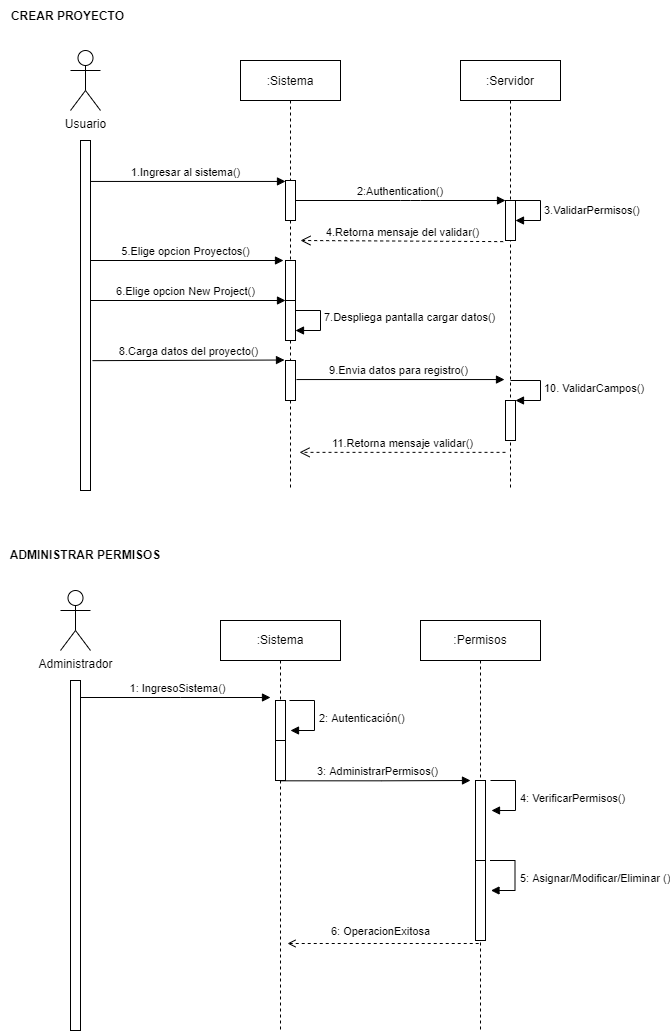

The diagram above was exported from draw.io. Its source (the exported page's mxGraphModel, read from the mxfile embedded in the PNG):
<mxGraphModel dx="868" dy="450" grid="1" gridSize="10" guides="1" tooltips="1" connect="1" arrows="1" fold="1" page="1" pageScale="1" pageWidth="850" pageHeight="1100" math="0" shadow="0">
  <root>
    <mxCell id="0" />
    <mxCell id="1" parent="0" />
    <mxCell id="0eR314Lo9jwv2UwVGbaJ-1" value=":Sistema" style="shape=umlLifeline;perimeter=lifelinePerimeter;container=1;collapsible=0;recursiveResize=0;rounded=0;shadow=0;strokeWidth=1;" parent="1" vertex="1">
      <mxGeometry x="240" y="80" width="100" height="430" as="geometry" />
    </mxCell>
    <mxCell id="0eR314Lo9jwv2UwVGbaJ-5" value="7.Despliega pantalla cargar datos()" style="edgeStyle=orthogonalEdgeStyle;html=1;align=left;spacingLeft=2;endArrow=block;rounded=0;entryX=1;entryY=0;" parent="0eR314Lo9jwv2UwVGbaJ-1" edge="1">
      <mxGeometry relative="1" as="geometry">
        <mxPoint x="50" y="250" as="sourcePoint" />
        <Array as="points">
          <mxPoint x="80" y="250" />
        </Array>
        <mxPoint x="55.00000000000023" y="270" as="targetPoint" />
      </mxGeometry>
    </mxCell>
    <mxCell id="h21_MPu6_sfowFx_v_De-1" value="" style="html=1;points=[];perimeter=orthogonalPerimeter;" parent="0eR314Lo9jwv2UwVGbaJ-1" vertex="1">
      <mxGeometry x="45" y="120" width="10" height="40" as="geometry" />
    </mxCell>
    <mxCell id="h21_MPu6_sfowFx_v_De-4" value="" style="html=1;points=[];perimeter=orthogonalPerimeter;" parent="0eR314Lo9jwv2UwVGbaJ-1" vertex="1">
      <mxGeometry x="45" y="200" width="10" height="40" as="geometry" />
    </mxCell>
    <mxCell id="h21_MPu6_sfowFx_v_De-5" value="" style="html=1;points=[];perimeter=orthogonalPerimeter;" parent="0eR314Lo9jwv2UwVGbaJ-1" vertex="1">
      <mxGeometry x="45" y="300" width="10" height="40" as="geometry" />
    </mxCell>
    <mxCell id="jctK1jAzc25TMGqt3xmh-2" value="" style="html=1;points=[];perimeter=orthogonalPerimeter;" parent="0eR314Lo9jwv2UwVGbaJ-1" vertex="1">
      <mxGeometry x="45" y="240" width="10" height="40" as="geometry" />
    </mxCell>
    <mxCell id="0eR314Lo9jwv2UwVGbaJ-7" value=":Servidor" style="shape=umlLifeline;perimeter=lifelinePerimeter;container=1;collapsible=0;recursiveResize=0;rounded=0;shadow=0;strokeWidth=1;" parent="1" vertex="1">
      <mxGeometry x="460" y="80" width="100" height="430" as="geometry" />
    </mxCell>
    <mxCell id="0eR314Lo9jwv2UwVGbaJ-10" value="3.ValidarPermisos()" style="edgeStyle=orthogonalEdgeStyle;html=1;align=left;spacingLeft=2;endArrow=block;rounded=0;entryX=1;entryY=0;startArrow=none;" parent="0eR314Lo9jwv2UwVGbaJ-7" source="h21_MPu6_sfowFx_v_De-2" edge="1">
      <mxGeometry relative="1" as="geometry">
        <mxPoint x="50" y="140" as="sourcePoint" />
        <Array as="points">
          <mxPoint x="80" y="140" />
        </Array>
        <mxPoint x="55.00000000000023" y="160" as="targetPoint" />
      </mxGeometry>
    </mxCell>
    <mxCell id="0eR314Lo9jwv2UwVGbaJ-11" value="" style="html=1;points=[];perimeter=orthogonalPerimeter;" parent="0eR314Lo9jwv2UwVGbaJ-7" vertex="1">
      <mxGeometry x="45" y="340" width="10" height="40" as="geometry" />
    </mxCell>
    <mxCell id="0eR314Lo9jwv2UwVGbaJ-12" value="10. ValidarCampos()" style="edgeStyle=orthogonalEdgeStyle;html=1;align=left;spacingLeft=2;endArrow=block;rounded=0;entryX=1;entryY=0;" parent="0eR314Lo9jwv2UwVGbaJ-7" target="0eR314Lo9jwv2UwVGbaJ-11" edge="1">
      <mxGeometry relative="1" as="geometry">
        <mxPoint x="50" y="320" as="sourcePoint" />
        <Array as="points">
          <mxPoint x="80" y="320" />
        </Array>
      </mxGeometry>
    </mxCell>
    <mxCell id="h21_MPu6_sfowFx_v_De-2" value="" style="html=1;points=[];perimeter=orthogonalPerimeter;" parent="0eR314Lo9jwv2UwVGbaJ-7" vertex="1">
      <mxGeometry x="45" y="140" width="10" height="40" as="geometry" />
    </mxCell>
    <mxCell id="0eR314Lo9jwv2UwVGbaJ-13" value="2:Authentication()" style="verticalAlign=bottom;endArrow=block;shadow=0;strokeWidth=1;" parent="1" edge="1">
      <mxGeometry relative="1" as="geometry">
        <mxPoint x="295" y="220" as="sourcePoint" />
        <Array as="points">
          <mxPoint x="410" y="220" />
        </Array>
        <mxPoint as="offset" />
        <mxPoint x="505.0000000000002" y="220" as="targetPoint" />
      </mxGeometry>
    </mxCell>
    <mxCell id="0eR314Lo9jwv2UwVGbaJ-14" value="" style="html=1;points=[];perimeter=orthogonalPerimeter;" parent="1" vertex="1">
      <mxGeometry x="80" y="160" width="10" height="350" as="geometry" />
    </mxCell>
    <mxCell id="0eR314Lo9jwv2UwVGbaJ-15" value="Usuario" style="shape=umlActor;verticalLabelPosition=bottom;verticalAlign=top;html=1;" parent="1" vertex="1">
      <mxGeometry x="70" y="70" width="30" height="60" as="geometry" />
    </mxCell>
    <mxCell id="0eR314Lo9jwv2UwVGbaJ-16" value="1.Ingresar al sistema()" style="html=1;verticalAlign=bottom;endArrow=block;rounded=0;exitX=1;exitY=0.117;exitDx=0;exitDy=0;exitPerimeter=0;entryX=0;entryY=0.117;entryDx=0;entryDy=0;entryPerimeter=0;" parent="1" source="0eR314Lo9jwv2UwVGbaJ-14" edge="1">
      <mxGeometry x="-0.027" width="80" relative="1" as="geometry">
        <mxPoint x="100" y="160" as="sourcePoint" />
        <mxPoint x="285.0000000000002" y="200.95000000000005" as="targetPoint" />
        <mxPoint as="offset" />
      </mxGeometry>
    </mxCell>
    <mxCell id="0eR314Lo9jwv2UwVGbaJ-17" value="4.Retorna mensaje del validar()" style="html=1;verticalAlign=bottom;endArrow=open;dashed=1;endSize=8;rounded=0;exitX=-0.233;exitY=1.028;exitDx=0;exitDy=0;exitPerimeter=0;" parent="1" source="h21_MPu6_sfowFx_v_De-2" edge="1">
      <mxGeometry relative="1" as="geometry">
        <mxPoint x="500" y="250" as="sourcePoint" />
        <mxPoint x="300" y="260" as="targetPoint" />
        <mxPoint as="offset" />
      </mxGeometry>
    </mxCell>
    <mxCell id="0eR314Lo9jwv2UwVGbaJ-18" value="5.Elige opcion Proyectos()" style="html=1;verticalAlign=bottom;endArrow=block;rounded=0;entryX=-0.2;entryY=0;entryDx=0;entryDy=0;entryPerimeter=0;" parent="1" edge="1">
      <mxGeometry x="-0.0164" width="80" relative="1" as="geometry">
        <mxPoint x="90" y="280" as="sourcePoint" />
        <mxPoint x="283.0000000000002" y="280" as="targetPoint" />
        <mxPoint as="offset" />
      </mxGeometry>
    </mxCell>
    <mxCell id="0eR314Lo9jwv2UwVGbaJ-19" value="6.Elige opcion New Project()" style="html=1;verticalAlign=bottom;endArrow=block;rounded=0;entryX=0;entryY=0.5;entryDx=0;entryDy=0;entryPerimeter=0;" parent="1" source="0eR314Lo9jwv2UwVGbaJ-14" edge="1">
      <mxGeometry x="-0.027" width="80" relative="1" as="geometry">
        <mxPoint x="100" y="320" as="sourcePoint" />
        <mxPoint x="285.0000000000002" y="320" as="targetPoint" />
        <mxPoint as="offset" />
      </mxGeometry>
    </mxCell>
    <mxCell id="0eR314Lo9jwv2UwVGbaJ-20" value="8.Carga datos del proyecto()" style="html=1;verticalAlign=bottom;endArrow=block;rounded=0;entryX=-0.1;entryY=0.738;entryDx=0;entryDy=0;entryPerimeter=0;exitX=1.2;exitY=0.629;exitDx=0;exitDy=0;exitPerimeter=0;" parent="1" source="0eR314Lo9jwv2UwVGbaJ-14" edge="1">
      <mxGeometry width="80" relative="1" as="geometry">
        <mxPoint x="100" y="380" as="sourcePoint" />
        <mxPoint x="284" y="379.52" as="targetPoint" />
      </mxGeometry>
    </mxCell>
    <mxCell id="0eR314Lo9jwv2UwVGbaJ-21" value="11.Retorna mensaje validar()" style="html=1;verticalAlign=bottom;endArrow=open;dashed=1;endSize=8;rounded=0;entryX=1.4;entryY=0.891;entryDx=0;entryDy=0;entryPerimeter=0;" parent="1" edge="1">
      <mxGeometry relative="1" as="geometry">
        <mxPoint x="505.0000000000002" y="471.8499999999999" as="sourcePoint" />
        <mxPoint x="299" y="471.8499999999999" as="targetPoint" />
      </mxGeometry>
    </mxCell>
    <mxCell id="0eR314Lo9jwv2UwVGbaJ-22" value="CREAR PROYECTO" style="text;align=center;fontStyle=1;verticalAlign=middle;spacingLeft=3;spacingRight=3;strokeColor=none;rotatable=0;points=[[0,0.5],[1,0.5]];portConstraint=eastwest;" parent="1" vertex="1">
      <mxGeometry y="20" width="135" height="30" as="geometry" />
    </mxCell>
    <mxCell id="C0xreW8VCcCsHsQCmtR9-2" value=":Sistema" style="shape=umlLifeline;perimeter=lifelinePerimeter;whiteSpace=wrap;html=1;container=1;collapsible=0;recursiveResize=0;outlineConnect=0;" parent="1" vertex="1">
      <mxGeometry x="220" y="640" width="120" height="410" as="geometry" />
    </mxCell>
    <mxCell id="C0xreW8VCcCsHsQCmtR9-3" value="" style="html=1;points=[];perimeter=orthogonalPerimeter;" parent="C0xreW8VCcCsHsQCmtR9-2" vertex="1">
      <mxGeometry x="55" y="80" width="10" height="40" as="geometry" />
    </mxCell>
    <mxCell id="C0xreW8VCcCsHsQCmtR9-4" value="&lt;span style=&quot;text-align: center;&quot;&gt;2: Autenticación()&lt;/span&gt;" style="edgeStyle=orthogonalEdgeStyle;html=1;align=left;spacingLeft=2;endArrow=block;rounded=0;" parent="C0xreW8VCcCsHsQCmtR9-2" edge="1">
      <mxGeometry x="0.0938" y="1" relative="1" as="geometry">
        <mxPoint x="69" y="80" as="sourcePoint" />
        <Array as="points">
          <mxPoint x="94" y="80" />
          <mxPoint x="94" y="110" />
        </Array>
        <mxPoint x="70" y="110" as="targetPoint" />
        <mxPoint as="offset" />
      </mxGeometry>
    </mxCell>
    <mxCell id="jctK1jAzc25TMGqt3xmh-1" value="" style="html=1;points=[];perimeter=orthogonalPerimeter;" parent="C0xreW8VCcCsHsQCmtR9-2" vertex="1">
      <mxGeometry x="55" y="120" width="10" height="40" as="geometry" />
    </mxCell>
    <mxCell id="C0xreW8VCcCsHsQCmtR9-6" value=":Permisos" style="shape=umlLifeline;perimeter=lifelinePerimeter;whiteSpace=wrap;html=1;container=1;collapsible=0;recursiveResize=0;outlineConnect=0;" parent="1" vertex="1">
      <mxGeometry x="420" y="640" width="120" height="410" as="geometry" />
    </mxCell>
    <mxCell id="C0xreW8VCcCsHsQCmtR9-7" value="" style="html=1;points=[];perimeter=orthogonalPerimeter;" parent="C0xreW8VCcCsHsQCmtR9-6" vertex="1">
      <mxGeometry x="55" y="160" width="10" height="80" as="geometry" />
    </mxCell>
    <mxCell id="C0xreW8VCcCsHsQCmtR9-8" value="&lt;span style=&quot;text-align: center;&quot;&gt;4: VerificarPermisos()&lt;/span&gt;" style="edgeStyle=orthogonalEdgeStyle;html=1;align=left;spacingLeft=2;endArrow=block;rounded=0;" parent="C0xreW8VCcCsHsQCmtR9-6" edge="1">
      <mxGeometry x="0.0938" y="1" relative="1" as="geometry">
        <mxPoint x="70" y="160" as="sourcePoint" />
        <Array as="points">
          <mxPoint x="95" y="160" />
          <mxPoint x="95" y="190" />
        </Array>
        <mxPoint x="71" y="190" as="targetPoint" />
        <mxPoint as="offset" />
      </mxGeometry>
    </mxCell>
    <mxCell id="C0xreW8VCcCsHsQCmtR9-9" value="&lt;div style=&quot;text-align: center;&quot;&gt;5: Asignar/Modificar/Eliminar ()&lt;br&gt;&lt;/div&gt;" style="edgeStyle=orthogonalEdgeStyle;html=1;align=left;spacingLeft=2;endArrow=block;rounded=0;" parent="C0xreW8VCcCsHsQCmtR9-6" edge="1">
      <mxGeometry x="0.0938" y="1" relative="1" as="geometry">
        <mxPoint x="69.5" y="240" as="sourcePoint" />
        <Array as="points">
          <mxPoint x="94.5" y="240" />
          <mxPoint x="94.5" y="270" />
        </Array>
        <mxPoint x="70.5" y="270" as="targetPoint" />
        <mxPoint as="offset" />
      </mxGeometry>
    </mxCell>
    <mxCell id="C0xreW8VCcCsHsQCmtR9-10" value="" style="html=1;points=[];perimeter=orthogonalPerimeter;" parent="C0xreW8VCcCsHsQCmtR9-6" vertex="1">
      <mxGeometry x="55" y="240" width="10" height="80" as="geometry" />
    </mxCell>
    <mxCell id="C0xreW8VCcCsHsQCmtR9-11" value="1: IngresoSistema()" style="html=1;verticalAlign=bottom;endArrow=block;rounded=0;" parent="1" edge="1">
      <mxGeometry x="0.0177" width="80" relative="1" as="geometry">
        <mxPoint x="79.5" y="717" as="sourcePoint" />
        <mxPoint x="270.0000000000002" y="717" as="targetPoint" />
        <Array as="points">
          <mxPoint x="180" y="717" />
        </Array>
        <mxPoint as="offset" />
      </mxGeometry>
    </mxCell>
    <mxCell id="C0xreW8VCcCsHsQCmtR9-12" value="3: AdministrarPermisos()" style="html=1;verticalAlign=bottom;endArrow=block;rounded=0;" parent="1" edge="1">
      <mxGeometry x="0.0177" width="80" relative="1" as="geometry">
        <mxPoint x="279.9988888888888" y="800.3200000000002" as="sourcePoint" />
        <mxPoint x="470.0000000000002" y="800" as="targetPoint" />
        <Array as="points">
          <mxPoint x="380.61" y="800.3199999999999" />
        </Array>
        <mxPoint as="offset" />
      </mxGeometry>
    </mxCell>
    <mxCell id="C0xreW8VCcCsHsQCmtR9-13" value="6: OperacionExitosa" style="html=1;verticalAlign=bottom;endArrow=none;rounded=0;endFill=0;startArrow=open;startFill=0;exitX=1.2;exitY=0.075;exitDx=0;exitDy=0;exitPerimeter=0;dashed=1;" parent="1" target="C0xreW8VCcCsHsQCmtR9-6" edge="1">
      <mxGeometry x="-0.0338" y="3" width="80" relative="1" as="geometry">
        <mxPoint x="287" y="963" as="sourcePoint" />
        <mxPoint x="530" y="960" as="targetPoint" />
        <Array as="points" />
        <mxPoint as="offset" />
      </mxGeometry>
    </mxCell>
    <mxCell id="OT_QoO9qMUdk1RkxYcdo-1" value="&lt;b style=&quot;&quot;&gt;&lt;font style=&quot;font-size: 12px;&quot;&gt;ADMINISTRAR PERMISOS&lt;/font&gt;&lt;/b&gt;" style="text;html=1;strokeColor=none;fillColor=none;align=center;verticalAlign=middle;whiteSpace=wrap;rounded=0;" parent="1" vertex="1">
      <mxGeometry y="560" width="170" height="30" as="geometry" />
    </mxCell>
    <mxCell id="0eR314Lo9jwv2UwVGbaJ-6" value="9.Envia datos para registro()" style="html=1;verticalAlign=bottom;endArrow=block;rounded=0;entryX=-0.1;entryY=0.683;entryDx=0;entryDy=0;entryPerimeter=0;exitX=1.1;exitY=0.683;exitDx=0;exitDy=0;exitPerimeter=0;" parent="1" edge="1">
      <mxGeometry x="-0.0179" width="80" relative="1" as="geometry">
        <mxPoint x="296.0000000000002" y="399.04999999999995" as="sourcePoint" />
        <mxPoint x="504" y="399.04999999999995" as="targetPoint" />
        <mxPoint as="offset" />
      </mxGeometry>
    </mxCell>
    <mxCell id="f364wh3za1AnlalJNkLC-1" value="" style="html=1;points=[];perimeter=orthogonalPerimeter;" parent="1" vertex="1">
      <mxGeometry x="70" y="700" width="10" height="350" as="geometry" />
    </mxCell>
    <mxCell id="f364wh3za1AnlalJNkLC-2" value="Administrador" style="shape=umlActor;verticalLabelPosition=bottom;verticalAlign=top;html=1;" parent="1" vertex="1">
      <mxGeometry x="60" y="610" width="30" height="60" as="geometry" />
    </mxCell>
  </root>
</mxGraphModel>